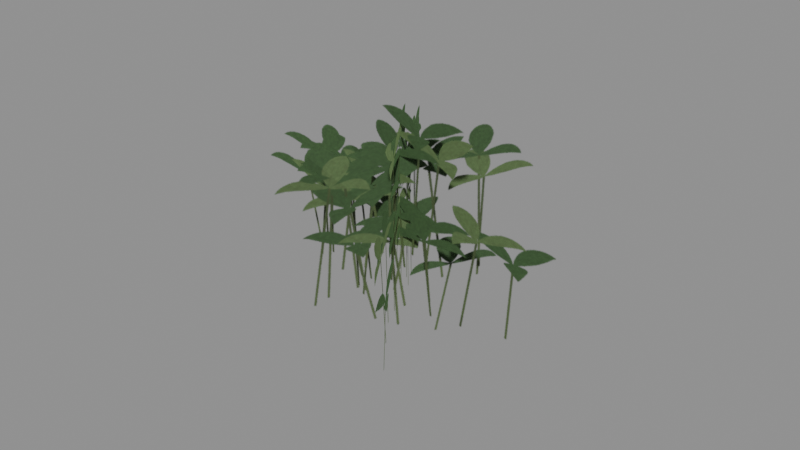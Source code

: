 # Source: v6_trifoliate_cards.blend  (saved by Blender 5.3.31; exported with 4.5.12 LTS)
import bpy
from mathutils import Matrix  # noqa: F401  (used for matrix-valued properties, if any)

bpy.ops.wm.read_factory_settings(use_empty=True)
scene = bpy.context.scene
scene.name = 'Scene'

# ---- images (referenced by path relative to the original .blend; pixels are not part of the script)
import os
ASSET_DIR = os.environ.get("B2B_ASSET_DIR", "")  # directory of the original .blend (textures are referenced by path, not embedded)
HERE = os.path.dirname(os.path.abspath(__file__))  # packed textures are extracted next to this script under _unpacked/

def load_image(name, relpath, width, height, colorspace="sRGB"):
    """Load a texture the original file referenced (path relative to the .blend, or extracted next to this script)."""
    p = next((c for c in (os.path.join(HERE, relpath), os.path.join(ASSET_DIR, relpath)) if relpath and os.path.exists(c)), "")
    if p:
        img = bpy.data.images.load(p, check_existing=True)
        img.name = name
    else:  # same state as the original file: an image datablock whose file is absent (Cycles renders it pink)
        img = bpy.data.images.new(name, width, height)
        img.source = "FILE"
        img.filepath = "//" + (relpath or name)
    img.colorspace_settings.name = colorspace
    return img
img_v6_trifoliate_cutout_atlas = load_image('v6_trifoliate_cutout_atlas', '_unpacked/v6_trifoliate_cutout_atlas.ec14ed8f.png', 1536, 512, 'sRGB')

# ---- materials (node trees are filled in below, after node groups)
mat_v6_trifoliate_cutout = bpy.data.materials.new('v6_trifoliate_cutout')

# ---- material node trees
mat_v6_trifoliate_cutout.use_nodes = True; mat_v6_trifoliate_cutout.node_tree.nodes.clear()
_N = mat_v6_trifoliate_cutout.node_tree.nodes; _L = mat_v6_trifoliate_cutout.node_tree.links
n0 = _N.new('ShaderNodeBsdfPrincipled'); n0.name = 'Principled BSDF'; n0.location = (-200, 100)
n0.inputs[2].default_value = 0.83
n0.inputs[10].default_value = 0.005
n1 = _N.new('ShaderNodeOutputMaterial'); n1.name = 'Material Output'; n1.location = (200, 100)
n2 = _N.new('ShaderNodeTexImage'); n2.name = 'Image Texture'; n2.location = (0, 0)
n2.image = img_v6_trifoliate_cutout_atlas
_L.new(n0.outputs[0], n1.inputs[0])
_L.new(n2.outputs[0], n0.inputs[0])
_L.new(n2.outputs[1], n0.inputs[4])
n1.is_active_output = True

# ---- meshes
me_v6_trifoliate_cross_cards = bpy.data.meshes.new('v6_trifoliate_cross_cards')
me_v6_trifoliate_cross_cards.from_pydata([(-0.4355, 0.0, -0.3709), (0.4355, 0.0, -0.3709), (0.4355, 0.0, 0.5001), (-0.4355, 0.0, 0.5001), (-0.2177, -0.3771, -0.3927), (0.2177, 0.3771, -0.3927), (0.2177, 0.3771, 0.4783), (-0.2177, -0.3771, 0.4783), (0.2177, -0.3771, -0.3762), (-0.2177, 0.3771, -0.3762), (-0.2177, 0.3771, 0.4948), (0.2177, -0.3771, 0.4948)], [], [(1, 3, 0), (5, 7, 4), (9, 11, 8), (1, 2, 3), (5, 6, 7), (9, 10, 11)])
_uv = me_v6_trifoliate_cross_cards.uv_layers.new(name='UVMap')
_uv.uv.foreach_set('vector', [0.3333, 0.0, 0.0, 1.0, 0.0, 0.0, 0.6667, 0.0, 0.3333, 1.0, 0.3333, 0.0, 1.0, 0.0, 0.6667, 1.0, 0.6667, 0.0, 0.3333, 0.0, 0.3333, 1.0, 0.0, 1.0, 0.6667, 0.0, 0.6667, 1.0, 0.3333, 1.0, 1.0, 0.0, 1.0, 1.0, 0.6667, 1.0])
me_v6_trifoliate_cross_cards.materials.append(mat_v6_trifoliate_cutout)
me_v6_trifoliate_cross_cards.update()
me_v6_trifoliate_cross_cards.normals_split_custom_set([tuple(v) for v in zip(*[iter([-0.7071, 4.371e-08, 0.7071, 0.5, 4.371e-08, 0.866, -4.371e-08, 4.371e-08, 1.0, -0.3536, -0.6124, 0.7071, 0.25, 0.433, 0.866, -5.971e-08, -1.6e-08, 1.0, 0.3536, -0.6124, 0.7071, -0.25, 0.433, 0.866, -1.6e-08, -5.971e-08, 1.0, 0.0, 4.371e-08, 1.0, -4.8e-05, 4.371e-08, 1.0, -0.2588, 4.371e-08, 0.9659, -3.786e-08, 2.186e-08, 1.0, -2.404e-05, -4.155e-05, 1.0, -0.1294, -0.2241, 0.9659, -3.786e-08, -2.186e-08, 1.0, 2.396e-05, -4.159e-05, 1.0, 0.1294, -0.2241, 0.9659])] * 3)])

# ---- objects
ob_v6_trifoliate_cutout_surface = bpy.data.objects.new('v6_trifoliate_cutout_surface', me_v6_trifoliate_cross_cards)
ob_v6_trifoliate_cards = bpy.data.objects.new('v6_trifoliate_cards', None)

# ---- transforms, parenting, visibility, modifiers, constraints
ob_v6_trifoliate_cutout_surface.parent = ob_v6_trifoliate_cards
ob_v6_trifoliate_cutout_surface.location = (0.0, 0.0, 0.0)
ob_v6_trifoliate_cards.location = (0.0, 0.0, 0.0)

# ---- collection membership
scene.collection.objects.link(ob_v6_trifoliate_cutout_surface)
scene.collection.objects.link(ob_v6_trifoliate_cards)

# ---- scene / render settings (as saved in the file)
scene.frame_start = 1; scene.frame_end = 250; scene.frame_set(1)
scene.render.engine = 'BLENDER_EEVEE_NEXT'
scene.render.bake_bias = 0.0
scene.render.bake_samples = 0
scene.render.compositor_device = 'GPU'
scene.eevee.use_volume_custom_range = False
scene.eevee.fast_gi_thickness_near = 0.1
scene.eevee.fast_gi_thickness_far = 0.0
scene.eevee.ray_tracing_options.screen_trace_thickness = 0.1
bpy.context.view_layer.update()

# ---- added for rendering (the .blend has no active camera and no usable light): camera, sun + grey world if the file has none
cam_auto = bpy.data.cameras.new('AutoCamera')
cam_auto.lens = 50.0
cam_auto.sensor_width = 36.0
cam_auto.clip_end = 1000.0
ob_auto_camera = bpy.data.objects.new('AutoCamera', cam_auto)
scene.collection.objects.link(ob_auto_camera)
ob_auto_camera.location = (1.34863, -1.61836, 1.1326)
ob_auto_camera.rotation_euler = (1.09748, -7.21219e-08, 0.694738)
scene.camera = ob_auto_camera
light_auto_sun = bpy.data.lights.new('AutoSun', 'SUN')
light_auto_sun.energy = 3.0
light_auto_sun.angle = 0.0523599
ob_auto_sun = bpy.data.objects.new('AutoSun', light_auto_sun)
scene.collection.objects.link(ob_auto_sun)
ob_auto_sun.rotation_euler = (0.872665, 0.174533, 0.523599)
if scene.world is None:
    world_auto = bpy.data.worlds.new('AutoWorld')
    world_auto.color = (0.3, 0.3, 0.3)
    scene.world = world_auto
bpy.context.view_layer.update()
